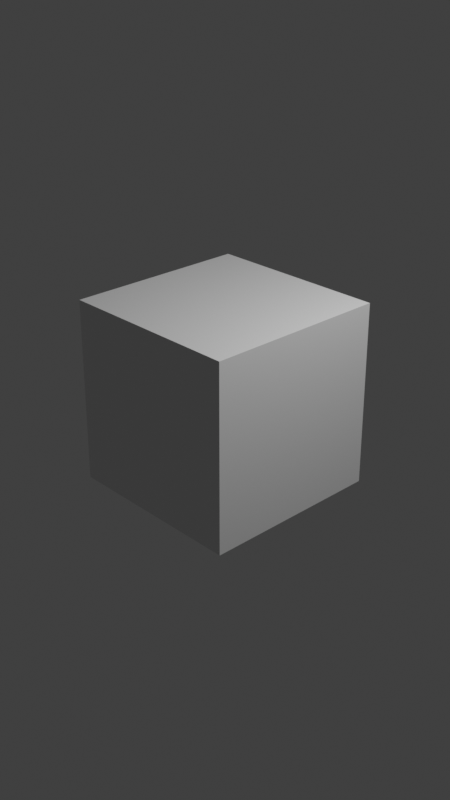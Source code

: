 # Source: Infinite_Dynamic_Machines_Aurelien_Lubecki.blend  (saved by Blender 2.82.7; exported with 4.5.12 LTS)
import bpy
from mathutils import Matrix  # noqa: F401  (used for matrix-valued properties, if any)

bpy.ops.wm.read_factory_settings(use_empty=True)
scene = bpy.context.scene
scene.name = 'Scene'

# ---- collections
col_collection = bpy.data.collections.new('Collection'); scene.collection.children.link(col_collection)

# ---- materials (node trees are filled in below, after node groups)
mat_material = bpy.data.materials.new('Material')
mat_material.alpha_threshold = 0.0
mat_material.use_transparent_shadow = False
mat_material.line_color = (0.0, 0.0, 0.0, 1.0)

# ---- material node trees
mat_material.use_nodes = True; mat_material.node_tree.nodes.clear()
_N = mat_material.node_tree.nodes; _L = mat_material.node_tree.links
n0 = _N.new('ShaderNodeOutputMaterial'); n0.name = 'Material Output'; n0.location = (300, 300)
n1 = _N.new('ShaderNodeBsdfPrincipled'); n1.name = 'Principled BSDF'; n1.location = (10, 300)
n1.distribution = 'GGX'
n1.subsurface_method = 'BURLEY'
n1.inputs[2].default_value = 0.4
n1.inputs[3].default_value = 1.45
n1.inputs[27].default_value = (0.0, 0.0, 0.0, 1.0)
n1.inputs[28].default_value = 1.0
_L.new(n1.outputs[0], n0.inputs[0])
n0.is_active_output = True

# ---- world
world_world = bpy.data.worlds.new('World'); scene.world = world_world
world_world.use_nodes = True; world_world.node_tree.nodes.clear()
_N = world_world.node_tree.nodes; _L = world_world.node_tree.links
n0 = _N.new('ShaderNodeOutputWorld'); n0.name = 'World Output'; n0.location = (300, 300)
n1 = _N.new('ShaderNodeBackground'); n1.name = 'Background'; n1.location = (10, 300)
n1.inputs[0].default_value = (0.05088, 0.05088, 0.05088, 1.0)
_L.new(n1.outputs[0], n0.inputs[0])
n0.is_active_output = True
world_world.color = (0.05088, 0.05088, 0.05088)
world_world.use_sun_shadow = False
world_world.sun_shadow_jitter_overblur = 0.0

# ---- cameras
cam_camera = bpy.data.cameras.new('Camera')
cam_camera.clip_end = 100.0
cam_camera.ortho_scale = 7.314

# ---- lights
light_light = bpy.data.lights.new('Light', 'POINT')
light_light.transmission_factor = 0.0
light_light.energy = 1000.0
light_light.shadow_soft_size = 0.1
light_light.shadow_maximum_resolution = 0.006
light_light.use_absolute_resolution = True

# ---- meshes
me_cube = bpy.data.meshes.new('Cube')
me_cube.from_pydata([(1.0, 1.0, 1.0), (1.0, 1.0, -1.0), (1.0, -1.0, 1.0), (1.0, -1.0, -1.0), (-1.0, 1.0, 1.0), (-1.0, 1.0, -1.0), (-1.0, -1.0, 1.0), (-1.0, -1.0, -1.0)], [], [(0, 4, 6, 2), (3, 2, 6, 7), (7, 6, 4, 5), (5, 1, 3, 7), (1, 0, 2, 3), (5, 4, 0, 1)])
_uv = me_cube.uv_layers.new(name='UVMap')
_uv.uv.foreach_set('vector', [0.625, 0.5, 0.875, 0.5, 0.875, 0.75, 0.625, 0.75, 0.375, 0.75, 0.625, 0.75, 0.625, 1.0, 0.375, 1.0, 0.375, 0.0, 0.625, 0.0, 0.625, 0.25, 0.375, 0.25, 0.125, 0.5, 0.375, 0.5, 0.375, 0.75, 0.125, 0.75, 0.375, 0.5, 0.625, 0.5, 0.625, 0.75, 0.375, 0.75, 0.375, 0.25, 0.625, 0.25, 0.625, 0.5, 0.375, 0.5])
me_cube.materials.append(mat_material)
me_cube.use_remesh_preserve_volume = False
me_cube.use_remesh_preserve_attributes = False
me_cube.use_mirror_vertex_groups = False
me_cube.update()

# ---- objects
ob_cube = bpy.data.objects.new('Cube', me_cube)
ob_light = bpy.data.objects.new('Light', light_light)
ob_camera = bpy.data.objects.new('Camera', cam_camera)

# ---- transforms, parenting, visibility, modifiers, constraints
ob_cube.location = (0.0, 0.0, 0.0)
ob_cube.lock_rotations_4d = False
ob_cube.empty_display_type = 'ARROWS'
ob_cube.lineart.crease_threshold = 0.0
ob_light.location = (4.076, 1.005, 5.904)
ob_light.rotation_euler = (0.6503, 0.05522, 1.866)
ob_light.lock_rotations_4d = False
ob_light.empty_display_type = 'ARROWS'
ob_light.color = (0.0, 0.0, 0.0, 0.0)
ob_light.lineart.crease_threshold = 0.0
ob_camera.location = (7.359, -6.926, 4.958)
ob_camera.rotation_euler = (1.109, 0.0, 0.8149)
ob_camera.lock_rotations_4d = False
ob_camera.empty_display_type = 'ARROWS'
ob_camera.color = (0.0, 0.0, 0.0, 0.0)
ob_camera.display_type = 'WIRE'
ob_camera.lineart.crease_threshold = 0.0

# ---- collection membership
col_collection.objects.link(ob_cube)
col_collection.objects.link(ob_light)
col_collection.objects.link(ob_camera)

# ---- scene / render settings (as saved in the file)
scene.camera = ob_camera
scene.frame_start = 0; scene.frame_end = 449; scene.frame_set(90)
scene.render.engine = 'BLENDER_EEVEE_NEXT'
scene.render.image_settings.file_format = 'FFMPEG'
scene.render.image_settings.color_mode = 'RGB'
scene.render.resolution_x = 1080
scene.render.resolution_y = 1920
scene.render.fps = 30
scene.cycles.use_denoising = False
scene.cycles.samples = 128
scene.cycles.sampling_pattern = 'TABULATED_SOBOL'
scene.cycles.use_adaptive_sampling = False
scene.cycles.use_light_tree = False
scene.view_settings.view_transform = 'Standard'
bpy.context.view_layer.update()
